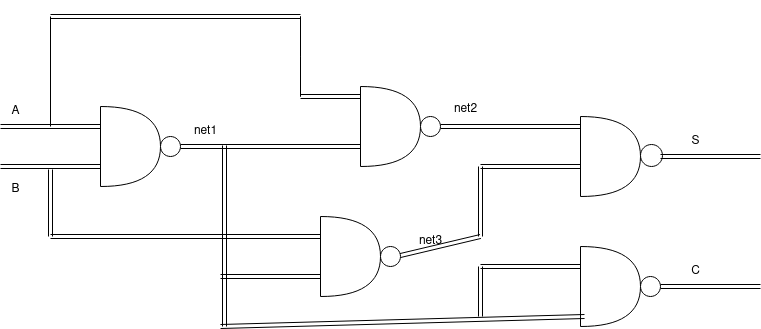

The diagram above was exported from draw.io. Its source (the exported page's mxGraphModel, read from the mxfile embedded in the PNG):
<mxGraphModel dx="846" dy="766" grid="1" gridSize="10" guides="1" tooltips="1" connect="1" arrows="1" fold="1" page="1" pageScale="1" pageWidth="850" pageHeight="1100" math="0" shadow="0">
  <root>
    <mxCell id="0" />
    <mxCell id="1" parent="0" />
    <mxCell id="MZq0r4rpFT_NRTtFl24s-1" value="" style="shape=or;whiteSpace=wrap;html=1;" vertex="1" parent="1">
      <mxGeometry x="130" y="300" width="60" height="80" as="geometry" />
    </mxCell>
    <mxCell id="MZq0r4rpFT_NRTtFl24s-4" value="" style="shape=link;html=1;rounded=0;" edge="1" parent="1">
      <mxGeometry width="100" relative="1" as="geometry">
        <mxPoint x="30" y="320" as="sourcePoint" />
        <mxPoint x="130" y="320" as="targetPoint" />
      </mxGeometry>
    </mxCell>
    <mxCell id="MZq0r4rpFT_NRTtFl24s-5" value="" style="shape=link;html=1;rounded=0;" edge="1" parent="1">
      <mxGeometry width="100" relative="1" as="geometry">
        <mxPoint x="30" y="360" as="sourcePoint" />
        <mxPoint x="130" y="360" as="targetPoint" />
      </mxGeometry>
    </mxCell>
    <mxCell id="MZq0r4rpFT_NRTtFl24s-6" value="" style="ellipse;whiteSpace=wrap;html=1;" vertex="1" parent="1">
      <mxGeometry x="190" y="330" width="20" height="20" as="geometry" />
    </mxCell>
    <mxCell id="MZq0r4rpFT_NRTtFl24s-7" value="A" style="text;html=1;align=center;verticalAlign=middle;resizable=0;points=[];autosize=1;strokeColor=none;fillColor=none;" vertex="1" parent="1">
      <mxGeometry x="30" y="290" width="30" height="30" as="geometry" />
    </mxCell>
    <mxCell id="MZq0r4rpFT_NRTtFl24s-8" value="B" style="text;html=1;align=center;verticalAlign=middle;resizable=0;points=[];autosize=1;strokeColor=none;fillColor=none;" vertex="1" parent="1">
      <mxGeometry x="30" y="368" width="30" height="30" as="geometry" />
    </mxCell>
    <mxCell id="MZq0r4rpFT_NRTtFl24s-9" value="" style="endArrow=none;html=1;rounded=0;" edge="1" parent="1">
      <mxGeometry width="50" height="50" relative="1" as="geometry">
        <mxPoint x="80" y="320" as="sourcePoint" />
        <mxPoint x="80" y="210" as="targetPoint" />
      </mxGeometry>
    </mxCell>
    <mxCell id="MZq0r4rpFT_NRTtFl24s-10" value="" style="shape=link;html=1;rounded=0;" edge="1" parent="1">
      <mxGeometry width="100" relative="1" as="geometry">
        <mxPoint x="80" y="210" as="sourcePoint" />
        <mxPoint x="330" y="210" as="targetPoint" />
      </mxGeometry>
    </mxCell>
    <mxCell id="MZq0r4rpFT_NRTtFl24s-11" value="" style="shape=link;html=1;rounded=0;" edge="1" parent="1">
      <mxGeometry width="100" relative="1" as="geometry">
        <mxPoint x="210" y="340" as="sourcePoint" />
        <mxPoint x="390" y="340" as="targetPoint" />
      </mxGeometry>
    </mxCell>
    <mxCell id="MZq0r4rpFT_NRTtFl24s-12" value="" style="shape=link;html=1;rounded=0;width=0;" edge="1" parent="1">
      <mxGeometry width="100" relative="1" as="geometry">
        <mxPoint x="330" y="210" as="sourcePoint" />
        <mxPoint x="330" y="290" as="targetPoint" />
        <Array as="points">
          <mxPoint x="330" y="250" />
        </Array>
      </mxGeometry>
    </mxCell>
    <mxCell id="MZq0r4rpFT_NRTtFl24s-13" value="" style="shape=link;html=1;rounded=0;" edge="1" parent="1">
      <mxGeometry width="100" relative="1" as="geometry">
        <mxPoint x="330" y="290" as="sourcePoint" />
        <mxPoint x="390" y="290" as="targetPoint" />
      </mxGeometry>
    </mxCell>
    <mxCell id="MZq0r4rpFT_NRTtFl24s-14" value="" style="shape=or;whiteSpace=wrap;html=1;" vertex="1" parent="1">
      <mxGeometry x="390" y="280" width="60" height="80" as="geometry" />
    </mxCell>
    <mxCell id="MZq0r4rpFT_NRTtFl24s-15" value="" style="ellipse;whiteSpace=wrap;html=1;aspect=fixed;" vertex="1" parent="1">
      <mxGeometry x="450" y="310" width="20" height="20" as="geometry" />
    </mxCell>
    <mxCell id="MZq0r4rpFT_NRTtFl24s-16" value="net1" style="text;html=1;align=center;verticalAlign=middle;resizable=0;points=[];autosize=1;strokeColor=none;fillColor=none;" vertex="1" parent="1">
      <mxGeometry x="210" y="310" width="50" height="30" as="geometry" />
    </mxCell>
    <mxCell id="MZq0r4rpFT_NRTtFl24s-17" value="" style="shape=link;html=1;rounded=0;entryX=0.017;entryY=0.125;entryDx=0;entryDy=0;entryPerimeter=0;" edge="1" parent="1" target="MZq0r4rpFT_NRTtFl24s-27">
      <mxGeometry width="100" relative="1" as="geometry">
        <mxPoint x="470" y="320" as="sourcePoint" />
        <mxPoint x="530" y="320" as="targetPoint" />
      </mxGeometry>
    </mxCell>
    <mxCell id="MZq0r4rpFT_NRTtFl24s-18" value="&lt;div&gt;net2&lt;/div&gt;&lt;div&gt;&lt;br&gt;&lt;/div&gt;" style="text;html=1;align=center;verticalAlign=middle;resizable=0;points=[];autosize=1;strokeColor=none;fillColor=none;" vertex="1" parent="1">
      <mxGeometry x="470" y="290" width="50" height="40" as="geometry" />
    </mxCell>
    <mxCell id="MZq0r4rpFT_NRTtFl24s-19" value="" style="shape=link;html=1;rounded=0;" edge="1" parent="1">
      <mxGeometry width="100" relative="1" as="geometry">
        <mxPoint x="80" y="363" as="sourcePoint" />
        <mxPoint x="80" y="430" as="targetPoint" />
      </mxGeometry>
    </mxCell>
    <mxCell id="MZq0r4rpFT_NRTtFl24s-20" value="" style="shape=link;html=1;rounded=0;" edge="1" parent="1">
      <mxGeometry width="100" relative="1" as="geometry">
        <mxPoint x="80" y="430" as="sourcePoint" />
        <mxPoint x="350" y="430" as="targetPoint" />
      </mxGeometry>
    </mxCell>
    <mxCell id="MZq0r4rpFT_NRTtFl24s-21" value="" style="shape=link;html=1;rounded=0;exitX=0.88;exitY=0.967;exitDx=0;exitDy=0;exitPerimeter=0;" edge="1" parent="1" source="MZq0r4rpFT_NRTtFl24s-16">
      <mxGeometry width="100" relative="1" as="geometry">
        <mxPoint x="240" y="380" as="sourcePoint" />
        <mxPoint x="254" y="520" as="targetPoint" />
      </mxGeometry>
    </mxCell>
    <mxCell id="MZq0r4rpFT_NRTtFl24s-22" value="" style="shape=link;html=1;rounded=0;" edge="1" parent="1">
      <mxGeometry width="100" relative="1" as="geometry">
        <mxPoint x="250" y="470" as="sourcePoint" />
        <mxPoint x="350" y="470" as="targetPoint" />
      </mxGeometry>
    </mxCell>
    <mxCell id="MZq0r4rpFT_NRTtFl24s-23" value="" style="shape=or;whiteSpace=wrap;html=1;" vertex="1" parent="1">
      <mxGeometry x="350" y="410" width="60" height="80" as="geometry" />
    </mxCell>
    <mxCell id="MZq0r4rpFT_NRTtFl24s-24" value="" style="ellipse;whiteSpace=wrap;html=1;aspect=fixed;" vertex="1" parent="1">
      <mxGeometry x="410" y="440" width="20" height="20" as="geometry" />
    </mxCell>
    <mxCell id="MZq0r4rpFT_NRTtFl24s-25" value="" style="shape=link;html=1;rounded=0;" edge="1" parent="1">
      <mxGeometry width="100" relative="1" as="geometry">
        <mxPoint x="430" y="449" as="sourcePoint" />
        <mxPoint x="510" y="430" as="targetPoint" />
      </mxGeometry>
    </mxCell>
    <mxCell id="MZq0r4rpFT_NRTtFl24s-26" value="net3" style="text;html=1;align=center;verticalAlign=middle;resizable=0;points=[];autosize=1;strokeColor=none;fillColor=none;" vertex="1" parent="1">
      <mxGeometry x="435" y="420" width="50" height="30" as="geometry" />
    </mxCell>
    <mxCell id="MZq0r4rpFT_NRTtFl24s-27" value="" style="shape=or;whiteSpace=wrap;html=1;" vertex="1" parent="1">
      <mxGeometry x="610" y="310" width="60" height="80" as="geometry" />
    </mxCell>
    <mxCell id="MZq0r4rpFT_NRTtFl24s-28" value="" style="shape=or;whiteSpace=wrap;html=1;" vertex="1" parent="1">
      <mxGeometry x="610" y="440" width="60" height="80" as="geometry" />
    </mxCell>
    <mxCell id="MZq0r4rpFT_NRTtFl24s-29" value="" style="ellipse;whiteSpace=wrap;html=1;aspect=fixed;" vertex="1" parent="1">
      <mxGeometry x="670" y="338" width="22" height="22" as="geometry" />
    </mxCell>
    <mxCell id="MZq0r4rpFT_NRTtFl24s-30" value="" style="ellipse;whiteSpace=wrap;html=1;aspect=fixed;" vertex="1" parent="1">
      <mxGeometry x="670" y="470" width="20" height="20" as="geometry" />
    </mxCell>
    <mxCell id="MZq0r4rpFT_NRTtFl24s-31" value="" style="shape=link;html=1;rounded=0;" edge="1" parent="1">
      <mxGeometry width="100" relative="1" as="geometry">
        <mxPoint x="510" y="360" as="sourcePoint" />
        <mxPoint x="610" y="360" as="targetPoint" />
      </mxGeometry>
    </mxCell>
    <mxCell id="MZq0r4rpFT_NRTtFl24s-32" value="" style="shape=link;html=1;rounded=0;" edge="1" parent="1">
      <mxGeometry width="100" relative="1" as="geometry">
        <mxPoint x="510" y="360" as="sourcePoint" />
        <mxPoint x="510" y="430" as="targetPoint" />
      </mxGeometry>
    </mxCell>
    <mxCell id="MZq0r4rpFT_NRTtFl24s-33" value="" style="shape=link;html=1;rounded=0;entryX=0.067;entryY=0.875;entryDx=0;entryDy=0;entryPerimeter=0;" edge="1" parent="1" target="MZq0r4rpFT_NRTtFl24s-28">
      <mxGeometry width="100" relative="1" as="geometry">
        <mxPoint x="250" y="520" as="sourcePoint" />
        <mxPoint x="350" y="520" as="targetPoint" />
      </mxGeometry>
    </mxCell>
    <mxCell id="MZq0r4rpFT_NRTtFl24s-34" value="" style="shape=link;html=1;rounded=0;" edge="1" parent="1">
      <mxGeometry width="100" relative="1" as="geometry">
        <mxPoint x="510" y="460" as="sourcePoint" />
        <mxPoint x="610" y="460" as="targetPoint" />
      </mxGeometry>
    </mxCell>
    <mxCell id="MZq0r4rpFT_NRTtFl24s-35" value="" style="shape=link;html=1;rounded=0;" edge="1" parent="1">
      <mxGeometry width="100" relative="1" as="geometry">
        <mxPoint x="510" y="460" as="sourcePoint" />
        <mxPoint x="510" y="510" as="targetPoint" />
      </mxGeometry>
    </mxCell>
    <mxCell id="MZq0r4rpFT_NRTtFl24s-36" value="" style="shape=link;html=1;rounded=0;" edge="1" parent="1">
      <mxGeometry width="100" relative="1" as="geometry">
        <mxPoint x="690" y="350" as="sourcePoint" />
        <mxPoint x="790" y="350" as="targetPoint" />
      </mxGeometry>
    </mxCell>
    <mxCell id="MZq0r4rpFT_NRTtFl24s-37" value="" style="shape=link;html=1;rounded=0;" edge="1" parent="1">
      <mxGeometry width="100" relative="1" as="geometry">
        <mxPoint x="690" y="480" as="sourcePoint" />
        <mxPoint x="790" y="480" as="targetPoint" />
      </mxGeometry>
    </mxCell>
    <mxCell id="MZq0r4rpFT_NRTtFl24s-38" value="C" style="text;html=1;align=center;verticalAlign=middle;resizable=0;points=[];autosize=1;strokeColor=none;fillColor=none;" vertex="1" parent="1">
      <mxGeometry x="710" y="450" width="30" height="30" as="geometry" />
    </mxCell>
    <mxCell id="MZq0r4rpFT_NRTtFl24s-39" value="S" style="text;html=1;align=center;verticalAlign=middle;resizable=0;points=[];autosize=1;strokeColor=none;fillColor=none;" vertex="1" parent="1">
      <mxGeometry x="710" y="320" width="30" height="30" as="geometry" />
    </mxCell>
  </root>
</mxGraphModel>